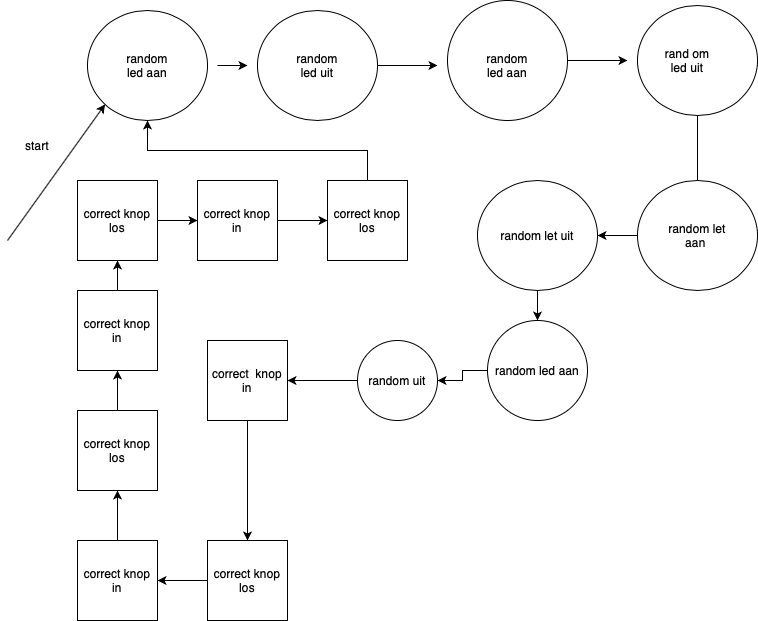

The diagram above was exported from draw.io. Its source (the exported page's mxGraphModel, read from the mxfile embedded in the PNG):
<mxGraphModel dx="1173" dy="702" grid="1" gridSize="10" guides="1" tooltips="1" connect="1" arrows="1" fold="1" page="1" pageScale="1" pageWidth="827" pageHeight="1169" math="0" shadow="0">
  <root>
    <mxCell id="0" />
    <mxCell id="1" parent="0" />
    <mxCell id="Dl8MCpEzVlpYIPbIcspA-1" value="" style="ellipse;whiteSpace=wrap;html=1;" vertex="1" parent="1">
      <mxGeometry x="90" y="80" width="120" height="110" as="geometry" />
    </mxCell>
    <mxCell id="Dl8MCpEzVlpYIPbIcspA-60" value="" style="edgeStyle=orthogonalEdgeStyle;rounded=0;orthogonalLoop=1;jettySize=auto;html=1;" edge="1" parent="1" source="Dl8MCpEzVlpYIPbIcspA-2">
      <mxGeometry relative="1" as="geometry">
        <mxPoint x="440" y="135" as="targetPoint" />
      </mxGeometry>
    </mxCell>
    <mxCell id="Dl8MCpEzVlpYIPbIcspA-2" value="" style="ellipse;whiteSpace=wrap;html=1;" vertex="1" parent="1">
      <mxGeometry x="260" y="80" width="120" height="110" as="geometry" />
    </mxCell>
    <mxCell id="Dl8MCpEzVlpYIPbIcspA-33" value="" style="edgeStyle=orthogonalEdgeStyle;rounded=0;orthogonalLoop=1;jettySize=auto;html=1;" edge="1" parent="1" source="Dl8MCpEzVlpYIPbIcspA-3" target="Dl8MCpEzVlpYIPbIcspA-20">
      <mxGeometry relative="1" as="geometry" />
    </mxCell>
    <mxCell id="Dl8MCpEzVlpYIPbIcspA-3" value="" style="ellipse;whiteSpace=wrap;html=1;" vertex="1" parent="1">
      <mxGeometry x="640" y="75" width="120" height="110" as="geometry" />
    </mxCell>
    <mxCell id="Dl8MCpEzVlpYIPbIcspA-31" value="" style="edgeStyle=orthogonalEdgeStyle;rounded=0;orthogonalLoop=1;jettySize=auto;html=1;" edge="1" parent="1" source="Dl8MCpEzVlpYIPbIcspA-4" target="Dl8MCpEzVlpYIPbIcspA-23">
      <mxGeometry relative="1" as="geometry" />
    </mxCell>
    <mxCell id="Dl8MCpEzVlpYIPbIcspA-4" value="" style="ellipse;whiteSpace=wrap;html=1;" vertex="1" parent="1">
      <mxGeometry x="640" y="250" width="120" height="110" as="geometry" />
    </mxCell>
    <mxCell id="Dl8MCpEzVlpYIPbIcspA-61" value="" style="edgeStyle=orthogonalEdgeStyle;rounded=0;orthogonalLoop=1;jettySize=auto;html=1;" edge="1" parent="1" source="Dl8MCpEzVlpYIPbIcspA-5">
      <mxGeometry relative="1" as="geometry">
        <mxPoint x="630" y="130" as="targetPoint" />
        <Array as="points">
          <mxPoint x="630" y="130" />
          <mxPoint x="630" y="130" />
        </Array>
      </mxGeometry>
    </mxCell>
    <mxCell id="Dl8MCpEzVlpYIPbIcspA-5" value="" style="ellipse;whiteSpace=wrap;html=1;" vertex="1" parent="1">
      <mxGeometry x="450" y="70" width="120" height="120" as="geometry" />
    </mxCell>
    <mxCell id="Dl8MCpEzVlpYIPbIcspA-35" value="" style="edgeStyle=orthogonalEdgeStyle;rounded=0;orthogonalLoop=1;jettySize=auto;html=1;" edge="1" parent="1">
      <mxGeometry relative="1" as="geometry">
        <mxPoint x="220" y="135" as="sourcePoint" />
        <mxPoint x="250" y="135" as="targetPoint" />
      </mxGeometry>
    </mxCell>
    <mxCell id="Dl8MCpEzVlpYIPbIcspA-6" value="random led aan" style="text;html=1;strokeColor=none;fillColor=none;align=center;verticalAlign=middle;whiteSpace=wrap;rounded=0;" vertex="1" parent="1">
      <mxGeometry x="120" y="120" width="60" height="30" as="geometry" />
    </mxCell>
    <mxCell id="Dl8MCpEzVlpYIPbIcspA-7" value="rand om led uit" style="text;html=1;strokeColor=none;fillColor=none;align=center;verticalAlign=middle;whiteSpace=wrap;rounded=0;" vertex="1" parent="1">
      <mxGeometry x="660" y="115" width="60" height="30" as="geometry" />
    </mxCell>
    <mxCell id="Dl8MCpEzVlpYIPbIcspA-8" value="random led aan" style="text;html=1;strokeColor=none;fillColor=none;align=center;verticalAlign=middle;whiteSpace=wrap;rounded=0;" vertex="1" parent="1">
      <mxGeometry x="480" y="120" width="60" height="30" as="geometry" />
    </mxCell>
    <mxCell id="Dl8MCpEzVlpYIPbIcspA-9" value="random led uit" style="text;html=1;strokeColor=none;fillColor=none;align=center;verticalAlign=middle;whiteSpace=wrap;rounded=0;" vertex="1" parent="1">
      <mxGeometry x="290" y="120" width="60" height="30" as="geometry" />
    </mxCell>
    <mxCell id="Dl8MCpEzVlpYIPbIcspA-19" value="Text" style="text;html=1;strokeColor=none;fillColor=none;align=center;verticalAlign=middle;whiteSpace=wrap;rounded=0;" vertex="1" parent="1">
      <mxGeometry x="520" y="425" width="60" height="30" as="geometry" />
    </mxCell>
    <mxCell id="Dl8MCpEzVlpYIPbIcspA-20" value="random let aan&amp;nbsp;" style="text;html=1;strokeColor=none;fillColor=none;align=center;verticalAlign=middle;whiteSpace=wrap;rounded=0;" vertex="1" parent="1">
      <mxGeometry x="670" y="290" width="60" height="30" as="geometry" />
    </mxCell>
    <mxCell id="Dl8MCpEzVlpYIPbIcspA-30" value="" style="edgeStyle=orthogonalEdgeStyle;rounded=0;orthogonalLoop=1;jettySize=auto;html=1;" edge="1" parent="1" source="Dl8MCpEzVlpYIPbIcspA-23" target="Dl8MCpEzVlpYIPbIcspA-25">
      <mxGeometry relative="1" as="geometry" />
    </mxCell>
    <mxCell id="Dl8MCpEzVlpYIPbIcspA-23" value="random let uit" style="ellipse;whiteSpace=wrap;html=1;" vertex="1" parent="1">
      <mxGeometry x="480" y="250" width="120" height="110" as="geometry" />
    </mxCell>
    <mxCell id="Dl8MCpEzVlpYIPbIcspA-29" value="" style="edgeStyle=orthogonalEdgeStyle;rounded=0;orthogonalLoop=1;jettySize=auto;html=1;" edge="1" parent="1" source="Dl8MCpEzVlpYIPbIcspA-25" target="Dl8MCpEzVlpYIPbIcspA-26">
      <mxGeometry relative="1" as="geometry" />
    </mxCell>
    <mxCell id="Dl8MCpEzVlpYIPbIcspA-25" value="random led aan" style="ellipse;whiteSpace=wrap;html=1;aspect=fixed;" vertex="1" parent="1">
      <mxGeometry x="490" y="390" width="100" height="100" as="geometry" />
    </mxCell>
    <mxCell id="Dl8MCpEzVlpYIPbIcspA-41" value="" style="edgeStyle=orthogonalEdgeStyle;rounded=0;orthogonalLoop=1;jettySize=auto;html=1;" edge="1" parent="1" source="Dl8MCpEzVlpYIPbIcspA-26" target="Dl8MCpEzVlpYIPbIcspA-37">
      <mxGeometry relative="1" as="geometry" />
    </mxCell>
    <mxCell id="Dl8MCpEzVlpYIPbIcspA-26" value="random uit" style="ellipse;whiteSpace=wrap;html=1;aspect=fixed;" vertex="1" parent="1">
      <mxGeometry x="360" y="410" width="80" height="80" as="geometry" />
    </mxCell>
    <mxCell id="Dl8MCpEzVlpYIPbIcspA-42" value="" style="edgeStyle=orthogonalEdgeStyle;rounded=0;orthogonalLoop=1;jettySize=auto;html=1;" edge="1" parent="1" source="Dl8MCpEzVlpYIPbIcspA-37" target="Dl8MCpEzVlpYIPbIcspA-38">
      <mxGeometry relative="1" as="geometry" />
    </mxCell>
    <mxCell id="Dl8MCpEzVlpYIPbIcspA-37" value="correct &amp;nbsp;knop in" style="whiteSpace=wrap;html=1;aspect=fixed;" vertex="1" parent="1">
      <mxGeometry x="210" y="410" width="80" height="80" as="geometry" />
    </mxCell>
    <mxCell id="Dl8MCpEzVlpYIPbIcspA-43" value="" style="edgeStyle=orthogonalEdgeStyle;rounded=0;orthogonalLoop=1;jettySize=auto;html=1;" edge="1" parent="1" source="Dl8MCpEzVlpYIPbIcspA-38" target="Dl8MCpEzVlpYIPbIcspA-39">
      <mxGeometry relative="1" as="geometry" />
    </mxCell>
    <mxCell id="Dl8MCpEzVlpYIPbIcspA-38" value="correct knop los" style="whiteSpace=wrap;html=1;aspect=fixed;" vertex="1" parent="1">
      <mxGeometry x="210" y="610" width="80" height="80" as="geometry" />
    </mxCell>
    <mxCell id="Dl8MCpEzVlpYIPbIcspA-44" value="" style="edgeStyle=orthogonalEdgeStyle;rounded=0;orthogonalLoop=1;jettySize=auto;html=1;" edge="1" parent="1" source="Dl8MCpEzVlpYIPbIcspA-39" target="Dl8MCpEzVlpYIPbIcspA-40">
      <mxGeometry relative="1" as="geometry" />
    </mxCell>
    <mxCell id="Dl8MCpEzVlpYIPbIcspA-39" value="correct knop in" style="whiteSpace=wrap;html=1;aspect=fixed;" vertex="1" parent="1">
      <mxGeometry x="80" y="610" width="80" height="80" as="geometry" />
    </mxCell>
    <mxCell id="Dl8MCpEzVlpYIPbIcspA-50" value="" style="edgeStyle=orthogonalEdgeStyle;rounded=0;orthogonalLoop=1;jettySize=auto;html=1;" edge="1" parent="1" source="Dl8MCpEzVlpYIPbIcspA-40" target="Dl8MCpEzVlpYIPbIcspA-46">
      <mxGeometry relative="1" as="geometry" />
    </mxCell>
    <mxCell id="Dl8MCpEzVlpYIPbIcspA-40" value="correct knop los" style="whiteSpace=wrap;html=1;aspect=fixed;" vertex="1" parent="1">
      <mxGeometry x="80" y="480" width="80" height="80" as="geometry" />
    </mxCell>
    <mxCell id="Dl8MCpEzVlpYIPbIcspA-51" value="" style="edgeStyle=orthogonalEdgeStyle;rounded=0;orthogonalLoop=1;jettySize=auto;html=1;" edge="1" parent="1" source="Dl8MCpEzVlpYIPbIcspA-46" target="Dl8MCpEzVlpYIPbIcspA-47">
      <mxGeometry relative="1" as="geometry" />
    </mxCell>
    <mxCell id="Dl8MCpEzVlpYIPbIcspA-46" value="correct knop in" style="whiteSpace=wrap;html=1;aspect=fixed;" vertex="1" parent="1">
      <mxGeometry x="80" y="360" width="80" height="80" as="geometry" />
    </mxCell>
    <mxCell id="Dl8MCpEzVlpYIPbIcspA-52" value="" style="edgeStyle=orthogonalEdgeStyle;rounded=0;orthogonalLoop=1;jettySize=auto;html=1;" edge="1" parent="1" source="Dl8MCpEzVlpYIPbIcspA-47" target="Dl8MCpEzVlpYIPbIcspA-48">
      <mxGeometry relative="1" as="geometry" />
    </mxCell>
    <mxCell id="Dl8MCpEzVlpYIPbIcspA-47" value="correct knop los" style="whiteSpace=wrap;html=1;aspect=fixed;" vertex="1" parent="1">
      <mxGeometry x="80" y="250" width="80" height="80" as="geometry" />
    </mxCell>
    <mxCell id="Dl8MCpEzVlpYIPbIcspA-53" value="" style="edgeStyle=orthogonalEdgeStyle;rounded=0;orthogonalLoop=1;jettySize=auto;html=1;" edge="1" parent="1" source="Dl8MCpEzVlpYIPbIcspA-48" target="Dl8MCpEzVlpYIPbIcspA-49">
      <mxGeometry relative="1" as="geometry" />
    </mxCell>
    <mxCell id="Dl8MCpEzVlpYIPbIcspA-48" value="correct knop in" style="whiteSpace=wrap;html=1;aspect=fixed;" vertex="1" parent="1">
      <mxGeometry x="200" y="250" width="80" height="80" as="geometry" />
    </mxCell>
    <mxCell id="Dl8MCpEzVlpYIPbIcspA-54" style="edgeStyle=orthogonalEdgeStyle;rounded=0;orthogonalLoop=1;jettySize=auto;html=1;" edge="1" parent="1" source="Dl8MCpEzVlpYIPbIcspA-49" target="Dl8MCpEzVlpYIPbIcspA-1">
      <mxGeometry relative="1" as="geometry">
        <Array as="points">
          <mxPoint x="370" y="220" />
          <mxPoint x="150" y="220" />
        </Array>
      </mxGeometry>
    </mxCell>
    <mxCell id="Dl8MCpEzVlpYIPbIcspA-49" value="correct knop los" style="whiteSpace=wrap;html=1;aspect=fixed;" vertex="1" parent="1">
      <mxGeometry x="330" y="250" width="80" height="80" as="geometry" />
    </mxCell>
    <mxCell id="Dl8MCpEzVlpYIPbIcspA-55" value="" style="endArrow=classic;html=1;rounded=0;entryX=0;entryY=1;entryDx=0;entryDy=0;" edge="1" parent="1" target="Dl8MCpEzVlpYIPbIcspA-1">
      <mxGeometry width="50" height="50" relative="1" as="geometry">
        <mxPoint x="10" y="310" as="sourcePoint" />
        <mxPoint x="80" y="180" as="targetPoint" />
      </mxGeometry>
    </mxCell>
    <mxCell id="Dl8MCpEzVlpYIPbIcspA-59" value="start" style="text;html=1;strokeColor=none;fillColor=none;align=center;verticalAlign=middle;whiteSpace=wrap;rounded=0;" vertex="1" parent="1">
      <mxGeometry x="10" y="200" width="60" height="30" as="geometry" />
    </mxCell>
  </root>
</mxGraphModel>